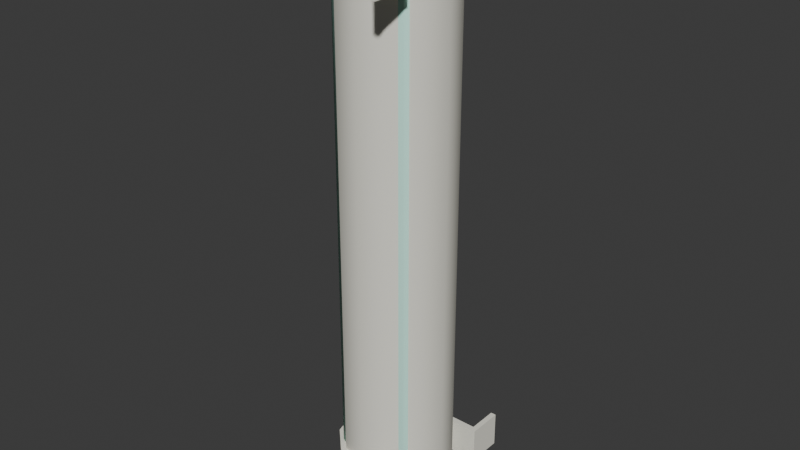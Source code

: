 # Source: Gutter_Pipe_64.blend  (saved by Blender 4.4.30; exported with 4.5.12 LTS)
import bpy
from mathutils import Matrix  # noqa: F401  (used for matrix-valued properties, if any)

bpy.ops.wm.read_factory_settings(use_empty=True)
scene = bpy.context.scene
scene.name = 'gutter_pipe_64.qc'

# ---- collections
col_gutter_pipe_64 = bpy.data.collections.new('gutter_pipe_64'); scene.collection.children.link(col_gutter_pipe_64)
col_gutter_pipe_64_physics = bpy.data.collections.new('gutter_pipe_64_physics'); scene.collection.children.link(col_gutter_pipe_64_physics)

# ---- materials (node trees are filled in below, after node groups)
mat_gutters001 = bpy.data.materials.new('gutters001')
mat_gutters001.diffuse_color = (0.855, 0.8395, 0.7431, 1.0)
mat_phy = bpy.data.materials.new('  phy')
mat_phy.diffuse_color = (0.5725, 0.9614, 0.8366, 1.0)

# ---- material node trees

# ---- world
world_world = bpy.data.worlds.new('World'); scene.world = world_world
world_world.use_nodes = True; world_world.node_tree.nodes.clear()
_N = world_world.node_tree.nodes; _L = world_world.node_tree.links
n0 = _N.new('ShaderNodeOutputWorld'); n0.name = 'World Output'; n0.location = (300, 300)
n1 = _N.new('ShaderNodeBackground'); n1.name = 'Background'; n1.location = (10, 300)
n1.inputs[0].default_value = (0.05088, 0.05088, 0.05088, 1.0)
_L.new(n1.outputs[0], n0.inputs[0])
n0.is_active_output = True
world_world.color = (0.05088, 0.05088, 0.05088)
world_world.sun_shadow_jitter_overblur = 0.0

# ---- meshes
me_gutter_pipe_64 = bpy.data.meshes.new('gutter_pipe_64')
me_gutter_pipe_64.from_pydata([(5.4, -6.6, -58.0), (5.4, -10.0, -62.0), (5.4, -10.0, -58.0), (5.4, -6.6, -62.0), (0.0, -6.6, -2.0), (5.4, -6.6, -6.0), (5.4, -6.6, -2.0), (0.0, -6.6, -6.0), (-3.3, -5.716, -6.0), (-3.3, -5.716, -2.0), (-5.716, -3.3, -6.0), (-5.716, -3.3, -2.0), (-6.6, -3e-06, -6.0), (-6.6, -3e-06, -2.0), (6.0, -6.0, -62.0), (6.0, -10.0, -58.0), (6.0, -10.0, -62.0), (6.0, -6.0, -58.0), (0.0, -6.0, -64.0), (3.0, -5.196, -64.0), (-3.0, -5.196, -64.0), (6.0, 3e-06, -64.0), (5.196, 3.0, -64.0), (5.196, -3.0, -64.0), (6.0, 10.0, -2.0), (5.4, 10.0, -6.0), (5.4, 10.0, -2.0), (6.0, 10.0, -6.0), (5.4, -10.0, -2.0), (6.0, -10.0, -6.0), (6.0, -10.0, -2.0), (5.4, -10.0, -6.0), (5.4, 6.6, -6.0), (5.4, 6.6, -2.0), (6.0, 6.0, -2.0), (6.0, 6.0, -6.0), (-5.716, 3.3, -6.0), (-5.716, 3.3, -2.0), (0.0, 6.0, -2.0), (0.0, 6.0, -6.0), (0.0, -6.0, -6.0), (6.0, -6.0, -2.0), (6.0, -6.0, -6.0), (0.0, -6.0, -2.0), (6.0, 10.0, -58.0), (5.4, 10.0, -62.0), (5.4, 10.0, -58.0), (6.0, 10.0, -62.0), (5.4, 6.6, -62.0), (5.4, 6.6, -58.0), (6.0, 6.0, -58.0), (6.0, 6.0, -62.0), (-6.6, 3e-06, -58.0), (-5.716, 3.3, -62.0), (-6.6, 3e-06, -62.0), (-5.716, 3.3, -58.0), (0.0, 6.0, -58.0), (0.0, 6.0, -62.0), (0.0, -6.0, -62.0), (0.0, -6.0, -58.0), (-5.196, -3.0, -64.0), (-6.0, 3e-06, -64.0), (-5.196, 3.0, -64.0), (-3.0, 5.196, -64.0), (0.0, 6.0, -64.0), (3.0, 5.196, -64.0), (0.0, -6.6, -58.0), (-3.3, -5.716, -58.0), (-3.0, -5.196, -58.0), (-5.716, -3.3, -58.0), (-5.196, -3.0, -58.0), (-6.0, 3e-06, -58.0), (-5.196, 3.0, -58.0), (-3.3, 5.716, -58.0), (-3.0, 5.196, -58.0), (0.0, 6.6, -58.0), (0.0, 6.6, -6.0), (0.0, 6.6, -2.0), (-3.3, 5.716, -2.0), (-3.3, 5.716, -6.0), (0.0, 6.6, -62.0), (-3.3, 5.716, -62.0), (-3.0, 5.196, -62.0), (-5.196, 3.0, -62.0), (-6.0, 3e-06, -62.0), (-5.716, -3.3, -62.0), (-5.196, -3.0, -62.0), (-3.3, -5.716, -62.0), (-3.0, -5.196, -62.0), (0.0, -6.6, -62.0), (-3.0, -5.196, -2.0), (-5.196, -3.0, -2.0), (-6.0, -3e-06, -2.0), (-5.196, 3.0, -2.0), (-3.0, 5.196, -2.0), (-3.0, -5.196, -6.0), (-5.196, -3.0, -6.0), (-6.0, -3e-06, -6.0), (-5.196, 3.0, -6.0), (-3.0, 5.196, -6.0), (3.0, -5.196, 0.0), (0.0, -6.0, 0.0), (-3.0, -5.196, 0.0), (5.196, 3.0, 0.0), (6.0, 0.0, 0.0), (5.196, -3.0, 0.0), (-5.196, -3.0, 0.0), (-6.0, 0.0, 0.0), (-5.196, 3.0, 0.0), (-3.0, 5.196, 0.0), (0.0, 6.0, 0.0), (3.0, 5.196, 0.0)], [], [(0, 1, 2), (0, 3, 1), (4, 5, 6), (4, 7, 5), (4, 8, 7), (4, 9, 8), (9, 10, 8), (9, 11, 10), (11, 12, 10), (11, 13, 12), (14, 15, 16), (14, 17, 15), (109, 110, 64, 63), (108, 109, 63, 62), (103, 104, 21, 22), (100, 101, 18, 19), (24, 25, 26), (24, 27, 25), (28, 29, 30), (28, 31, 29), (32, 26, 25), (32, 33, 26), (34, 27, 24), (34, 35, 27), (13, 36, 12), (13, 37, 36), (38, 35, 34), (38, 39, 35), (40, 41, 42), (40, 43, 41), (6, 31, 28), (6, 5, 31), (42, 30, 29), (42, 41, 30), (44, 45, 46), (44, 47, 45), (2, 16, 15), (2, 1, 16), (48, 46, 45), (48, 49, 46), (50, 47, 44), (50, 51, 47), (52, 53, 54), (52, 55, 53), (56, 51, 50), (56, 57, 51), (58, 17, 14), (58, 59, 17), (105, 100, 19, 23), (104, 105, 23, 21), (106, 107, 61, 60), (102, 106, 60, 20), (110, 111, 65, 64), (101, 102, 20, 18), (107, 108, 62, 61), (17, 2, 15), (17, 0, 2), (59, 0, 17), (59, 66, 0), (59, 67, 66), (59, 68, 67), (68, 69, 67), (68, 70, 69), (70, 52, 69), (70, 71, 52), (71, 55, 52), (71, 72, 55), (72, 73, 55), (72, 74, 73), (74, 75, 73), (74, 56, 75), (75, 56, 50), (75, 50, 49), (49, 50, 44), (49, 44, 46), (76, 33, 32), (76, 77, 33), (78, 77, 76), (78, 76, 79), (37, 78, 79), (37, 79, 36), (51, 45, 47), (51, 48, 45), (57, 48, 51), (57, 80, 48), (57, 81, 80), (57, 82, 81), (82, 53, 81), (82, 83, 53), (83, 54, 53), (83, 84, 54), (84, 85, 54), (84, 86, 85), (87, 85, 86), (87, 86, 88), (89, 87, 88), (89, 88, 58), (89, 58, 14), (89, 14, 3), (3, 14, 16), (3, 16, 1), (41, 28, 30), (41, 6, 28), (43, 6, 41), (43, 4, 6), (43, 9, 4), (43, 90, 9), (90, 11, 9), (90, 91, 11), (91, 13, 11), (91, 92, 13), (92, 37, 13), (92, 93, 37), (93, 78, 37), (93, 94, 78), (94, 77, 78), (94, 38, 77), (77, 38, 34), (77, 34, 33), (33, 34, 24), (33, 24, 26), (5, 29, 31), (5, 42, 29), (7, 42, 5), (7, 40, 42), (7, 95, 40), (7, 8, 95), (8, 96, 95), (8, 10, 96), (97, 96, 10), (97, 10, 12), (98, 97, 12), (98, 12, 36), (99, 98, 36), (99, 36, 79), (39, 99, 79), (39, 79, 76), (39, 76, 32), (39, 32, 35), (35, 32, 25), (35, 25, 27), (66, 3, 0), (66, 89, 3), (66, 87, 89), (66, 67, 87), (67, 85, 87), (67, 69, 85), (69, 54, 85), (69, 52, 54), (80, 49, 48), (80, 75, 49), (73, 75, 80), (73, 80, 81), (55, 73, 81), (55, 81, 53), (111, 103, 22, 65)])
me_gutter_pipe_64.polygons.foreach_set('use_smooth', [True] * 156)
_k = set([(0, 2), (0, 3), (0, 66), (1, 2), (1, 3), (1, 16), (2, 15), (3, 89), (4, 6), (4, 9), (5, 6), (5, 7), (5, 31), (6, 28), (7, 8), (7, 40), (8, 10), (9, 11), (10, 12), (11, 13), (12, 36), (13, 37), (14, 16), (14, 17), (14, 58), (15, 16), (15, 17), (17, 59), (24, 26), (24, 27), (24, 34), (25, 26), (25, 27), (25, 32), (26, 33), (27, 35), (28, 30), (28, 31), (29, 30), (29, 31), (29, 42), (30, 41), (32, 33), (32, 76), (33, 77), (34, 35), (34, 38), (35, 39), (36, 79), (37, 78), (38, 77), (40, 42), (41, 42), (41, 43), (44, 46), (44, 47), (44, 50), (45, 46), (45, 47), (45, 48), (46, 49), (47, 51), (48, 49), (48, 80), (49, 75), (50, 51), (50, 56), (51, 57), (52, 55), (52, 69), (53, 54), (53, 81), (54, 85), (55, 73), (56, 75), (58, 89), (66, 67), (67, 69), (73, 75), (76, 79), (77, 78), (80, 81), (85, 87), (87, 89)])
me_gutter_pipe_64.attributes.new('sharp_edge', 'BOOLEAN', 'EDGE').data.foreach_set('value', [ (min(e.vertices), max(e.vertices)) in _k for e in me_gutter_pipe_64.edges])
_uv = me_gutter_pipe_64.uv_layers.new(name='Float2')
_uv.uv.foreach_set('vector', [0.7422, 0.8797, 0.7565, 0.888, 0.7422, 0.888, 0.7422, 0.8797, 0.7565, 0.8797, 0.7565, 0.888, 0.7656, 0.8655, 0.78, 0.8797, 0.7656, 0.8797, 0.7656, 0.8655, 0.78, 0.8655, 0.78, 0.8797, 0.7656, 0.8655, 0.78, 0.8546, 0.78, 0.8655, 0.7656, 0.8655, 0.7656, 0.8546, 0.78, 0.8546, 0.7656, 0.8546, 0.78, 0.8424, 0.78, 0.8546, 0.7656, 0.8546, 0.7656, 0.8424, 0.78, 0.8424, 0.7656, 0.8424, 0.78, 0.832, 0.78, 0.8424, 0.7656, 0.8424, 0.7656, 0.832, 0.78, 0.832, 0.3945, 0.9531, 0.4089, 0.9636, 0.3945, 0.9636, 0.3945, 0.9531, 0.4089, 0.9531, 0.4089, 0.9636, 0.4005, 0.2337, 0.3897, 0.2337, 0.3897, 0.003906, 0.4005, 0.003906, 0.4084, 0.2337, 0.4005, 0.2337, 0.4005, 0.003906, 0.4084, 0.003906, 0.2365, 0.2337, 0.2257, 0.2337, 0.2257, 0.003906, 0.2365, 0.003906, 0.09766, 0.2337, 0.1084, 0.2337, 0.1084, 0.4634, 0.09766, 0.4634, 0.7092, 0.9375, 0.707, 0.9519, 0.707, 0.9375, 0.7092, 0.9375, 0.7092, 0.9519, 0.707, 0.9519, 0.7656, 0.888, 0.78, 0.8896, 0.7656, 0.8896, 0.7656, 0.888, 0.78, 0.888, 0.78, 0.8896, 0.6317, 0.9418, 0.6172, 0.9499, 0.6245, 0.9375, 0.6317, 0.9418, 0.6245, 0.9542, 0.6172, 0.9499, 0.7891, 0.9375, 0.8034, 0.9519, 0.7891, 0.9519, 0.7891, 0.9375, 0.8034, 0.9375, 0.8034, 0.9519, 0.7545, 0.9519, 0.7422, 0.9375, 0.7545, 0.9375, 0.7545, 0.9519, 0.7422, 0.9519, 0.7422, 0.9375, 0.488, 0.9534, 0.4648, 0.946, 0.4764, 0.9375, 0.488, 0.9534, 0.4764, 0.9619, 0.4648, 0.946, 0.3711, 0.9375, 0.3855, 0.9531, 0.3711, 0.9531, 0.3711, 0.9375, 0.3855, 0.9375, 0.3855, 0.9531, 0.7656, 0.8797, 0.78, 0.888, 0.7656, 0.888, 0.7656, 0.8797, 0.78, 0.8797, 0.78, 0.888, 0.3711, 0.9531, 0.3855, 0.9636, 0.3711, 0.9636, 0.3711, 0.9531, 0.3855, 0.9531, 0.3855, 0.9636, 0.6854, 0.9375, 0.6834, 0.9519, 0.6834, 0.9375, 0.6854, 0.9375, 0.6854, 0.9519, 0.6834, 0.9519, 0.7422, 0.888, 0.7565, 0.8896, 0.7422, 0.8896, 0.7422, 0.888, 0.7565, 0.888, 0.7565, 0.8896, 0.6758, 0.9519, 0.6834, 0.9375, 0.6834, 0.9519, 0.6758, 0.9519, 0.6758, 0.9375, 0.6834, 0.9375, 0.6073, 0.9442, 0.5898, 0.9489, 0.5986, 0.9375, 0.6073, 0.9442, 0.5986, 0.9556, 0.5898, 0.9489, 0.6646, 0.9519, 0.6523, 0.9375, 0.6646, 0.9375, 0.6646, 0.9519, 0.6523, 0.9519, 0.6523, 0.9375, 0.4568, 0.9534, 0.4336, 0.946, 0.4452, 0.9375, 0.4568, 0.9534, 0.4452, 0.9619, 0.4336, 0.946, 0.3945, 0.9375, 0.4089, 0.9531, 0.3945, 0.9531, 0.3945, 0.9375, 0.4089, 0.9375, 0.4089, 0.9531, 0.2149, 0.2337, 0.207, 0.2337, 0.207, 0.003906, 0.2149, 0.003906, 0.2257, 0.2337, 0.2149, 0.2337, 0.2149, 0.003906, 0.2257, 0.003906, 0.1759, 0.2337, 0.1866, 0.2337, 0.1866, 0.4634, 0.1759, 0.4634, 0.168, 0.2337, 0.1759, 0.2337, 0.1759, 0.4634, 0.168, 0.4634, 0.3897, 0.2337, 0.379, 0.2337, 0.379, 0.003906, 0.3897, 0.003906, 0.1084, 0.2337, 0.1192, 0.2337, 0.1192, 0.4634, 0.1084, 0.4634, 0.1866, 0.2337, 0.1974, 0.2337, 0.1974, 0.4634, 0.1866, 0.4634, 0.7053, 0.8449, 0.697, 0.833, 0.699, 0.832, 0.7053, 0.8449, 0.695, 0.8412, 0.697, 0.833, 0.6868, 0.8556, 0.695, 0.8412, 0.7053, 0.8449, 0.6868, 0.8556, 0.6851, 0.8525, 0.695, 0.8412, 0.6868, 0.8556, 0.6758, 0.8606, 0.6851, 0.8525, 0.6868, 0.8556, 0.6776, 0.8618, 0.6758, 0.8606, 0.6776, 0.8618, 0.6719, 0.8722, 0.6758, 0.8606, 0.6776, 0.8618, 0.674, 0.8723, 0.6719, 0.8722, 0.674, 0.8723, 0.6743, 0.8842, 0.6719, 0.8722, 0.674, 0.8723, 0.6762, 0.8833, 0.6743, 0.8842, 0.6762, 0.8833, 0.6823, 0.8934, 0.6743, 0.8842, 0.6762, 0.8833, 0.6835, 0.8917, 0.6823, 0.8934, 0.6835, 0.8917, 0.694, 0.8974, 0.6823, 0.8934, 0.6835, 0.8917, 0.6941, 0.8952, 0.694, 0.8974, 0.6941, 0.8952, 0.706, 0.895, 0.694, 0.8974, 0.6941, 0.8952, 0.7046, 0.8917, 0.706, 0.895, 0.706, 0.895, 0.7046, 0.8917, 0.7244, 0.8836, 0.706, 0.895, 0.7244, 0.8836, 0.7211, 0.894, 0.7211, 0.894, 0.7244, 0.8836, 0.7307, 0.8964, 0.7211, 0.894, 0.7307, 0.8964, 0.7288, 0.8974, 0.1289, 0.958, 0.1433, 0.972, 0.1289, 0.972, 0.1289, 0.958, 0.1433, 0.958, 0.1433, 0.972, 0.1433, 0.9462, 0.1433, 0.958, 0.1289, 0.958, 0.1433, 0.9462, 0.1289, 0.958, 0.1289, 0.9462, 0.1433, 0.9375, 0.1433, 0.9462, 0.1289, 0.9462, 0.1433, 0.9375, 0.1289, 0.9462, 0.1289, 0.9375, 0.5846, 0.8489, 0.5904, 0.8355, 0.5922, 0.8367, 0.5846, 0.8489, 0.5824, 0.8382, 0.5904, 0.8355, 0.5657, 0.8388, 0.5824, 0.8382, 0.5846, 0.8489, 0.5657, 0.8388, 0.5675, 0.8356, 0.5824, 0.8382, 0.5657, 0.8388, 0.5558, 0.832, 0.5675, 0.8356, 0.5657, 0.8388, 0.5557, 0.8342, 0.5558, 0.832, 0.5557, 0.8342, 0.5438, 0.8348, 0.5558, 0.832, 0.5557, 0.8342, 0.5448, 0.8367, 0.5438, 0.8348, 0.5448, 0.8367, 0.5348, 0.8431, 0.5438, 0.8348, 0.5448, 0.8367, 0.5367, 0.8443, 0.5348, 0.8431, 0.5367, 0.8443, 0.5312, 0.8549, 0.5348, 0.8431, 0.5367, 0.8443, 0.5334, 0.855, 0.5312, 0.8549, 0.534, 0.8668, 0.5312, 0.8549, 0.5334, 0.855, 0.534, 0.8668, 0.5334, 0.855, 0.5359, 0.8658, 0.5424, 0.8758, 0.534, 0.8668, 0.5359, 0.8658, 0.5424, 0.8758, 0.5359, 0.8658, 0.5444, 0.8729, 0.5424, 0.8758, 0.5444, 0.8729, 0.5618, 0.8854, 0.5424, 0.8758, 0.5618, 0.8854, 0.5512, 0.8881, 0.5512, 0.8881, 0.5618, 0.8854, 0.5542, 0.8976, 0.5512, 0.8881, 0.5542, 0.8976, 0.5523, 0.8964, 0.635, 0.8449, 0.6267, 0.833, 0.6287, 0.832, 0.635, 0.8449, 0.6247, 0.8412, 0.6267, 0.833, 0.6165, 0.8556, 0.6247, 0.8412, 0.635, 0.8449, 0.6165, 0.8556, 0.6147, 0.8525, 0.6247, 0.8412, 0.6165, 0.8556, 0.6055, 0.8606, 0.6147, 0.8525, 0.6165, 0.8556, 0.6073, 0.8618, 0.6055, 0.8606, 0.6073, 0.8618, 0.6016, 0.8722, 0.6055, 0.8606, 0.6073, 0.8618, 0.6037, 0.8723, 0.6016, 0.8722, 0.6037, 0.8723, 0.6039, 0.8842, 0.6016, 0.8722, 0.6037, 0.8723, 0.6059, 0.8833, 0.6039, 0.8842, 0.6059, 0.8833, 0.612, 0.8934, 0.6039, 0.8842, 0.6059, 0.8833, 0.6132, 0.8917, 0.612, 0.8934, 0.6132, 0.8917, 0.6236, 0.8974, 0.612, 0.8934, 0.6132, 0.8917, 0.6238, 0.8952, 0.6236, 0.8974, 0.6238, 0.8952, 0.6357, 0.895, 0.6236, 0.8974, 0.6238, 0.8952, 0.6342, 0.8917, 0.6357, 0.895, 0.6357, 0.895, 0.6342, 0.8917, 0.654, 0.8836, 0.6357, 0.895, 0.654, 0.8836, 0.6507, 0.894, 0.6507, 0.894, 0.654, 0.8836, 0.6604, 0.8964, 0.6507, 0.894, 0.6604, 0.8964, 0.6585, 0.8974, 0.4809, 0.8881, 0.4838, 0.8976, 0.482, 0.8964, 0.4809, 0.8881, 0.4915, 0.8854, 0.4838, 0.8976, 0.4721, 0.8758, 0.4915, 0.8854, 0.4809, 0.8881, 0.4721, 0.8758, 0.4741, 0.8729, 0.4915, 0.8854, 0.4721, 0.8758, 0.4656, 0.8658, 0.4741, 0.8729, 0.4721, 0.8758, 0.4637, 0.8668, 0.4656, 0.8658, 0.4637, 0.8668, 0.4631, 0.855, 0.4656, 0.8658, 0.4637, 0.8668, 0.4609, 0.8549, 0.4631, 0.855, 0.4664, 0.8443, 0.4631, 0.855, 0.4609, 0.8549, 0.4664, 0.8443, 0.4609, 0.8549, 0.4645, 0.8431, 0.4745, 0.8367, 0.4664, 0.8443, 0.4645, 0.8431, 0.4745, 0.8367, 0.4645, 0.8431, 0.4735, 0.8348, 0.4854, 0.8342, 0.4745, 0.8367, 0.4735, 0.8348, 0.4854, 0.8342, 0.4735, 0.8348, 0.4854, 0.832, 0.4954, 0.8388, 0.4854, 0.8342, 0.4854, 0.832, 0.4954, 0.8388, 0.4854, 0.832, 0.4972, 0.8356, 0.4954, 0.8388, 0.4972, 0.8356, 0.5121, 0.8382, 0.4954, 0.8388, 0.5121, 0.8382, 0.5143, 0.8489, 0.5143, 0.8489, 0.5121, 0.8382, 0.5201, 0.8355, 0.5143, 0.8489, 0.5201, 0.8355, 0.5219, 0.8367, 0.7422, 0.8655, 0.7565, 0.8797, 0.7422, 0.8797, 0.7422, 0.8655, 0.7565, 0.8655, 0.7565, 0.8797, 0.7422, 0.8655, 0.7565, 0.8546, 0.7565, 0.8655, 0.7422, 0.8655, 0.7422, 0.8546, 0.7565, 0.8546, 0.7422, 0.8546, 0.7565, 0.8424, 0.7565, 0.8546, 0.7422, 0.8546, 0.7422, 0.8424, 0.7565, 0.8424, 0.7422, 0.8424, 0.7565, 0.832, 0.7565, 0.8424, 0.7422, 0.8424, 0.7422, 0.832, 0.7565, 0.832, 0.1523, 0.958, 0.1667, 0.972, 0.1523, 0.972, 0.1523, 0.958, 0.1667, 0.958, 0.1667, 0.972, 0.1667, 0.9462, 0.1667, 0.958, 0.1523, 0.958, 0.1667, 0.9462, 0.1523, 0.958, 0.1523, 0.9462, 0.1667, 0.9375, 0.1667, 0.9462, 0.1523, 0.9462, 0.1667, 0.9375, 0.1523, 0.9462, 0.1523, 0.9375, 0.379, 0.2337, 0.3711, 0.2337, 0.3711, 0.003906, 0.379, 0.003906])
me_gutter_pipe_64.materials.append(mat_gutters001)
me_gutter_pipe_64.update()
me_gutter_pipe_64.normals_split_custom_set([tuple(v) for v in zip(*[iter([-1.0, 0.0, 0.0, -1.0, 0.0, 0.0, -1.0, 0.0, 0.0, -1.0, 0.0, 0.0, -1.0, 0.0, 0.0, -1.0, 0.0, 0.0, -0.1305, -0.9914, -1.99e-07, 0.0, -1.0, -2.098e-07, 0.0, -1.0, -3.532e-07, -0.1305, -0.9914, -1.99e-07, -0.1305, -0.9914, -2.816e-07, 0.0, -1.0, -2.098e-07, -0.1305, -0.9914, -1.99e-07, -0.5, -0.866, -3.034e-07, -0.1305, -0.9914, -2.816e-07, -0.1305, -0.9914, -1.99e-07, -0.5, -0.866, -6.503e-08, -0.5, -0.866, -3.034e-07, -0.5, -0.866, -6.503e-08, -0.866, -0.5, -7.947e-08, -0.5, -0.866, -3.034e-07, -0.5, -0.866, -6.503e-08, -0.866, -0.5, 0.0, -0.866, -0.5, -7.947e-08, -0.866, -0.5, 0.0, -1.0, -6.511e-06, 0.0, -0.866, -0.5, -7.947e-08, -0.866, -0.5, 0.0, -1.0, 6.472e-06, 0.0, -1.0, -6.511e-06, 0.0, 1.0, 0.0, 0.0, 1.0, 0.0, 0.0, 1.0, 0.0, 0.0, 1.0, 0.0, 0.0, 1.0, 0.0, 0.0, 1.0, 0.0, 0.0, -0.5, 0.866, 3.974e-08, 0.0, 1.0, 3.974e-08, 0.0, 1.0, 3.974e-08, -0.5, 0.866, 3.974e-08, -0.866, 0.5, 2.639e-08, -0.5, 0.866, 3.974e-08, -0.5, 0.866, 3.974e-08, -0.866, 0.5, 2.639e-08, 0.866, 0.5, 2.639e-08, 1.0, -1.964e-08, -1.171e-15, 1.0, 1.964e-08, 1.171e-15, 0.866, 0.5, 2.639e-08, 0.5, -0.866, -3.477e-08, 0.0, -1.0, -3.974e-08, 0.0, -1.0, -3.974e-08, 0.5, -0.866, -3.477e-08, 0.0, 1.0, 0.0, 0.0, 1.0, 0.0, 0.0, 1.0, 0.0, 0.0, 1.0, 0.0, 0.0, 1.0, 0.0, 0.0, 1.0, 0.0, 0.0, -1.0, 0.0, 0.0, -1.0, 0.0, 0.0, -1.0, 0.0, 0.0, -1.0, 0.0, 0.0, -1.0, 0.0, 0.0, -1.0, 0.0, -1.0, 0.0, 0.0, -1.0, 0.0, 0.0, -1.0, 0.0, 0.0, -1.0, 0.0, 0.0, -1.0, 0.0, 0.0, -1.0, 0.0, 0.0, 1.0, 0.0, 0.0, 1.0, 0.0, 0.0, 1.0, 0.0, 0.0, 1.0, 0.0, 0.0, 1.0, 0.0, 0.0, 1.0, 0.0, 0.0, -1.0, 6.472e-06, 0.0, -0.866, 0.5, 0.0, -1.0, -6.511e-06, 0.0, -1.0, 6.472e-06, 0.0, -0.866, 0.5, 0.0, -0.866, 0.5, 0.0, 1.589e-07, -1.0, -3.179e-07, 1.589e-07, -1.0, -3.179e-07, 1.589e-07, -1.0, -3.179e-07, 1.589e-07, -1.0, -3.179e-07, 1.589e-07, -1.0, -3.179e-07, 1.589e-07, -1.0, -3.179e-07, -1.589e-07, 1.0, 3.179e-07, -1.589e-07, 1.0, 3.179e-07, -1.589e-07, 1.0, 3.179e-07, -1.589e-07, 1.0, 3.179e-07, -1.589e-07, 1.0, 3.179e-07, -1.589e-07, 1.0, 3.179e-07, -1.0, 0.0, 0.0, -1.0, 0.0, 0.0, -1.0, 0.0, 0.0, -1.0, 0.0, 0.0, -1.0, 0.0, 0.0, -1.0, 0.0, 0.0, 1.0, 0.0, 0.0, 1.0, 0.0, 0.0, 1.0, 0.0, 0.0, 1.0, 0.0, 0.0, 1.0, 0.0, 0.0, 1.0, 0.0, 0.0, 0.0, 1.0, 0.0, 0.0, 1.0, 0.0, 0.0, 1.0, 0.0, 0.0, 1.0, 0.0, 0.0, 1.0, 0.0, 0.0, 1.0, 0.0, 0.0, -1.0, 0.0, 0.0, -1.0, 0.0, 0.0, -1.0, 0.0, 0.0, -1.0, 0.0, 0.0, -1.0, 0.0, 0.0, -1.0, 0.0, -1.0, 0.0, 0.0, -1.0, 0.0, 0.0, -1.0, 0.0, 0.0, -1.0, 0.0, 0.0, -1.0, 0.0, 0.0, -1.0, 0.0, 0.0, 1.0, 0.0, 0.0, 1.0, 0.0, 0.0, 1.0, 0.0, 0.0, 1.0, 0.0, 0.0, 1.0, 0.0, 0.0, 1.0, 0.0, 0.0, -1.0, 6.619e-06, 0.0, -0.866, 0.5, 0.0, -1.0, -6.374e-06, 0.0, -1.0, 6.619e-06, 0.0, -0.866, 0.5, 7.947e-08, -0.866, 0.5, 0.0, 0.0, -1.0, -1.19e-07, 0.0, -1.0, -1.989e-07, 0.0, -1.0, -3.179e-07, 0.0, -1.0, -1.19e-07, 0.0, -1.0, 0.0, 0.0, -1.0, -1.989e-07, 0.0, 1.0, 1.989e-07, 0.0, 1.0, 1.19e-07, 0.0, 1.0, 0.0, 0.0, 1.0, 1.989e-07, 0.0, 1.0, 3.179e-07, 0.0, 1.0, 1.19e-07, 0.866, -0.5, -2.142e-08, 0.5, -0.866, -3.477e-08, 0.5, -0.866, -3.477e-08, 0.866, -0.5, -2.142e-08, 1.0, -1.964e-08, -1.171e-15, 0.866, -0.5, -2.142e-08, 0.866, -0.5, -2.142e-08, 1.0, 1.964e-08, 1.171e-15, -0.866, -0.5, -2.142e-08, -1.0, -1.964e-08, -1.171e-15, -1.0, 1.964e-08, 1.171e-15, -0.866, -0.5, -2.142e-08, -0.5, -0.866, -3.477e-08, -0.866, -0.5, -2.142e-08, -0.866, -0.5, -2.142e-08, -0.5, -0.866, -3.477e-08, 0.0, 1.0, 3.974e-08, 0.5, 0.866, 3.974e-08, 0.5, 0.866, 3.974e-08, 0.0, 1.0, 3.974e-08, 0.0, -1.0, -3.974e-08, -0.5, -0.866, -3.477e-08, -0.5, -0.866, -3.477e-08, 0.0, -1.0, -3.974e-08, -1.0, -1.964e-08, -1.171e-15, -0.866, 0.5, 2.639e-08, -0.866, 0.5, 2.639e-08, -1.0, 1.964e-08, 1.171e-15, 0.0, 0.0, 1.0, 0.0, 0.0, 1.0, 0.0, 0.0, 1.0, 0.0, 0.0, 1.0, 0.0, 0.0, 1.0, 0.0, 0.0, 1.0, 0.0, 0.0, 1.0, 0.0, 0.0, 1.0, 0.0, 0.0, 1.0, 0.0, 0.0, 1.0, 0.0, 0.0, 1.0, 0.0, 0.0, 1.0, 0.0, 0.0, 1.0, 0.0, 0.0, 1.0, 0.0, 0.0, 1.0, 0.0, 0.0, 1.0, -1.017e-07, 0.0, 1.0, 0.0, 0.0, 1.0, -1.017e-07, 0.0, 1.0, -9.173e-07, 0.0, 1.0, 0.0, 0.0, 1.0, -1.017e-07, 0.0, 1.0, -1.06e-06, 0.0, 1.0, -9.173e-07, 0.0, 1.0, -1.06e-06, 0.0, 1.0, 0.0, 0.0, 1.0, -9.173e-07, 0.0, 1.0, -1.06e-06, 0.0, 1.0, 2.034e-07, 0.0, 1.0, 0.0, 0.0, 1.0, 2.034e-07, 0.0, 1.0, 1.835e-06, 0.0, 1.0, 0.0, 0.0, 1.0, 2.034e-07, 0.0, 1.0, 2.323e-06, 0.0, 1.0, 1.835e-06, 0.0, 1.0, 2.323e-06, 0.0, 1.0, 1.835e-06, 0.0, 1.0, 1.835e-06, 0.0, 1.0, 2.323e-06, 0.0, 1.0, 2.119e-06, 0.0, 1.0, 1.835e-06, 0.0, 1.0, 2.119e-06, 0.0, 1.0, 0.0, 0.0, 1.0, 1.835e-06, 0.0, 1.0, 2.119e-06, 0.0, 1.0, 0.0, 0.0, 1.0, 0.0, 0.0, 1.0, 0.0, 0.0, 1.0, 0.0, 0.0, 1.0, 0.0, 0.0, 1.0, 0.0, 0.0, 1.0, 0.0, 0.0, 1.0, 0.0, 0.0, 1.0, 0.0, 0.0, 1.0, 0.0, 0.0, 1.0, 0.0, 0.0, 1.0, 0.0, 0.0, 1.0, 0.0, 0.0, 1.0, 0.0, 0.0, 1.0, -0.1305, 0.9914, 1.692e-07, 0.0, 1.0, 1.434e-07, 0.0, 1.0, 0.0, -0.1305, 0.9914, 1.692e-07, -0.1305, 0.9914, 3.189e-07, 0.0, 1.0, 1.434e-07, -0.5, 0.866, 7.947e-08, -0.1305, 0.9914, 3.189e-07, -0.1305, 0.9914, 1.692e-07, -0.5, 0.866, 7.947e-08, -0.1305, 0.9914, 1.692e-07, -0.5, 0.866, 0.0, -0.866, 0.5, 0.0, -0.5, 0.866, 7.947e-08, -0.5, 0.866, 0.0, -0.866, 0.5, 0.0, -0.5, 0.866, 0.0, -0.866, 0.5, 0.0, 0.0, 0.0, -1.0, 0.0, 0.0, -1.0, 0.0, 0.0, -1.0, 0.0, 0.0, -1.0, 0.0, 0.0, -1.0, 0.0, 0.0, -1.0, 2.19e-07, 0.0, -1.0, 0.0, 0.0, -1.0, 0.0, 0.0, -1.0, 2.19e-07, 0.0, -1.0, 0.0, 0.0, -1.0, 0.0, 0.0, -1.0, 2.19e-07, 0.0, -1.0, 1.835e-06, 0.0, -1.0, 0.0, 0.0, -1.0, 2.19e-07, 0.0, -1.0, 2.018e-06, 0.0, -1.0, 1.835e-06, 0.0, -1.0, 2.018e-06, 0.0, -1.0, -9.173e-07, 0.0, -1.0, 1.835e-06, 0.0, -1.0, 2.018e-06, 0.0, -1.0, -1.06e-06, 0.0, -1.0, -9.173e-07, 0.0, -1.0, -1.06e-06, 0.0, -1.0, 0.0, 0.0, -1.0, -9.173e-07, 0.0, -1.0, -1.06e-06, 0.0, -1.0, -3.05e-07, 0.0, -1.0, 0.0, 0.0, -1.0, -3.05e-07, 0.0, -1.0, -7.568e-06, 0.0, -1.0, 0.0, 0.0, -1.0, -3.05e-07, 0.0, -1.0, -7.533e-06, 0.0, -1.0, -7.568e-06, 0.0, -1.0, -6.47e-07, 0.0, -1.0, -7.568e-06, 0.0, -1.0, -7.533e-06, 0.0, -1.0, -6.47e-07, 0.0, -1.0, -7.533e-06, 0.0, -1.0, 2.034e-07, 0.0, -1.0, 3.669e-06, 0.0, -1.0, -6.47e-07, 0.0, -1.0, 2.034e-07, 0.0, -1.0, 3.669e-06, 0.0, -1.0, 2.034e-07, 0.0, -1.0, 4.239e-06, 0.0, -1.0, 0.0, 0.0, -1.0, 0.0, 0.0, -1.0, 0.0, 0.0, -1.0, 0.0, 0.0, -1.0, 0.0, 0.0, -1.0, 0.0, 0.0, -1.0, 0.0, 0.0, -1.0, 0.0, 0.0, -1.0, 0.0, 0.0, -1.0, 0.0, 0.0, -1.0, 0.0, 0.0, -1.0, 0.0, 0.0, -1.0, 0.0, 0.0, 1.0, 0.0, 0.0, 1.0, 0.0, 0.0, 1.0, 0.0, 0.0, 1.0, 0.0, 0.0, 1.0, 0.0, 0.0, 1.0, 0.0, 0.0, 1.0, 0.0, 0.0, 1.0, 0.0, 0.0, 1.0, 0.0, 0.0, 1.0, 0.0, 0.0, 1.0, 0.0, 0.0, 1.0, 0.0, 0.0, 1.0, 0.0, 0.0, 1.0, 0.0, 0.0, 1.0, 0.0, 0.0, 1.0, 0.0, 0.0, 1.0, 0.0, 0.0, 1.0, 0.0, 0.0, 1.0, 0.0, 0.0, 1.0, 0.0, 0.0, 1.0, 0.0, 0.0, 1.0, 0.0, 0.0, 1.0, 0.0, 0.0, 1.0, 0.0, 0.0, 1.0, 0.0, 0.0, 1.0, 0.0, 0.0, 1.0, 0.0, 0.0, 1.0, 0.0, 0.0, 1.0, 0.0, 0.0, 1.0, 0.0, 0.0, 1.0, 0.0, 0.0, 1.0, 0.0, 0.0, 1.0, 0.0, 0.0, 1.0, 0.0, 0.0, 1.0, 0.0, 0.0, 1.0, 0.0, 0.0, 1.0, 0.0, 0.0, 1.0, 0.0, 0.0, 1.0, 0.0, 0.0, 1.0, 0.0, 0.0, 1.0, 0.0, 0.0, 1.0, 0.0, 0.0, 1.0, 0.0, 0.0, 1.0, 0.0, 0.0, 1.0, 0.0, 0.0, 1.0, 0.0, 0.0, 1.0, 0.0, 0.0, 1.0, 0.0, 0.0, 1.0, 0.0, 0.0, 1.0, 0.0, 0.0, 1.0, 0.0, 0.0, 1.0, 0.0, 0.0, 1.0, 0.0, 0.0, 1.0, 0.0, 0.0, 1.0, 0.0, 0.0, 1.0, 0.0, 0.0, 1.0, 0.0, 0.0, 1.0, 0.0, 0.0, 1.0, 0.0, 0.0, 1.0, 0.0, 0.0, -1.0, 0.0, 0.0, -1.0, 0.0, 0.0, -1.0, 0.0, 0.0, -1.0, 0.0, 0.0, -1.0, 0.0, 0.0, -1.0, 0.0, 0.0, -1.0, 0.0, 0.0, -1.0, 0.0, 0.0, -1.0, 0.0, 0.0, -1.0, 0.0, 0.0, -1.0, 0.0, 0.0, -1.0, 0.0, 0.0, -1.0, -5.298e-07, 0.0, -1.0, 0.0, 0.0, -1.0, 0.0, 0.0, -1.0, -4.263e-07, 0.0, -1.0, -5.298e-07, 0.0, -1.0, -4.263e-07, 0.0, -1.0, -9.804e-08, 0.0, -1.0, -5.298e-07, 0.0, -1.0, -4.263e-07, 0.0, -1.0, 1.152e-08, 0.0, -1.0, -9.804e-08, 0.0, -1.0, -2.542e-08, 0.0, -1.0, -9.804e-08, 0.0, -1.0, 1.152e-08, 0.0, -1.0, -2.542e-08, 0.0, -1.0, 1.152e-08, 0.0, -1.0, 0.0, 0.0, -1.0, 0.0, 0.0, -1.0, -2.542e-08, 0.0, -1.0, 0.0, 0.0, -1.0, 0.0, 0.0, -1.0, 0.0, 0.0, -1.0, 0.0, 0.0, -1.0, 0.0, 0.0, -1.0, 0.0, 0.0, -1.0, 0.0, 0.0, -1.0, 0.0, 0.0, -1.0, 0.0, 0.0, -1.0, 0.0, 0.0, -1.0, 0.0, 0.0, -1.0, 0.0, 0.0, -1.0, 0.0, 0.0, -1.0, 0.0, 0.0, -1.0, 0.0, 0.0, -1.0, 0.0, 0.0, -1.0, 0.0, 0.0, -1.0, 0.0, 0.0, -1.0, 0.0, 0.0, -1.0, 0.0, 0.0, -1.0, 0.0, 0.0, -1.0, 0.0, 0.0, -1.0, 0.0, 0.0, -1.0, 0.0, 0.0, -1.0, 0.0, 0.0, -1.0, 0.0, 0.0, -1.0, 0.0, 0.0, -1.0, 0.0, 0.0, -1.0, -0.1305, -0.9914, -1.357e-07, 0.0, -1.0, -2.098e-07, 0.0, -1.0, -3.532e-07, -0.1305, -0.9914, -1.357e-07, -0.1305, -0.9914, -1.408e-07, 0.0, -1.0, -2.098e-07, -0.1305, -0.9914, -1.357e-07, -0.5, -0.866, -7.947e-08, -0.1305, -0.9914, -1.408e-07, -0.1305, -0.9914, -1.357e-07, -0.5, -0.866, 0.0, -0.5, -0.866, -7.947e-08, -0.5, -0.866, 0.0, -0.866, -0.5, 0.0, -0.5, -0.866, -7.947e-08, -0.5, -0.866, 0.0, -0.866, -0.5, 0.0, -0.866, -0.5, 0.0, -0.866, -0.5, 0.0, -1.0, -6.374e-06, 0.0, -0.866, -0.5, 0.0, -0.866, -0.5, 0.0, -1.0, 6.619e-06, 0.0, -1.0, -6.374e-06, 0.0, -0.1305, 0.9914, 2.325e-07, 0.0, 1.0, 1.434e-07, 0.0, 1.0, 0.0, -0.1305, 0.9914, 2.325e-07, -0.1305, 0.9914, 4.597e-07, 0.0, 1.0, 1.434e-07, -0.5, 0.866, 3.034e-07, -0.1305, 0.9914, 4.597e-07, -0.1305, 0.9914, 2.325e-07, -0.5, 0.866, 3.034e-07, -0.1305, 0.9914, 2.325e-07, -0.5, 0.866, 6.503e-08, -0.866, 0.5, 7.947e-08, -0.5, 0.866, 3.034e-07, -0.5, 0.866, 6.503e-08, -0.866, 0.5, 7.947e-08, -0.5, 0.866, 6.503e-08, -0.866, 0.5, 0.0, 0.5, 0.866, 3.974e-08, 0.866, 0.5, 2.639e-08, 0.866, 0.5, 2.639e-08, 0.5, 0.866, 3.974e-08])] * 3)])
me_gutter_pipe_64_physics = bpy.data.meshes.new('gutter_pipe_64_physics')
me_gutter_pipe_64_physics.from_pydata([(4.243, -4.243, 0.0), (4.243, -4.243, -64.0), (6.0, -2e-06, 0.0), (6.0, 3e-06, -64.0), (4.243, 4.243, 0.0), (4.243, 4.243, -64.0), (0.0, 6.0, 0.0), (-4.243, 4.243, 0.0), (-4.243, -4.243, 0.0), (-6.0, -3e-06, 0.0), (0.0, -6.0, 0.0), (0.0, 6.0, -64.0), (0.0, -6.0, -64.0), (-4.243, -4.243, -64.0), (-6.0, 2e-06, -64.0), (-4.243, 4.243, -64.0)], [], [(0, 1, 2), (1, 3, 2), (3, 4, 2), (3, 5, 4), (6, 7, 4), (7, 2, 4), (7, 0, 2), (7, 8, 0), (7, 9, 8), (8, 10, 0), (6, 4, 11), (11, 4, 5), (7, 6, 11), (12, 13, 1), (1, 13, 14), (1, 14, 15), (1, 15, 5), (1, 5, 3), (5, 15, 11), (10, 1, 0), (10, 12, 1), (12, 8, 13), (12, 10, 8), (8, 9, 13), (13, 9, 14), (15, 9, 7), (9, 15, 14), (15, 7, 11)])
me_gutter_pipe_64_physics.polygons.foreach_set('use_smooth', [True] * 28)
_uv = me_gutter_pipe_64_physics.uv_layers.new(name='Float2')
_uv.uv.foreach_set('vector', [0.0, 0.0, 0.0, 0.0, 0.0, 0.0, 0.0, 0.0, 0.0, 0.0, 0.0, 0.0, 0.0, 0.0, 0.0, 0.0, 0.0, 0.0, 0.0, 0.0, 0.0, 0.0, 0.0, 0.0, 0.0, 0.0, 0.0, 0.0, 0.0, 0.0, 0.0, 0.0, 0.0, 0.0, 0.0, 0.0, 0.0, 0.0, 0.0, 0.0, 0.0, 0.0, 0.0, 0.0, 0.0, 0.0, 0.0, 0.0, 0.0, 0.0, 0.0, 0.0, 0.0, 0.0, 0.0, 0.0, 0.0, 0.0, 0.0, 0.0, 0.0, 0.0, 0.0, 0.0, 0.0, 0.0, 0.0, 0.0, 0.0, 0.0, 0.0, 0.0, 0.0, 0.0, 0.0, 0.0, 0.0, 0.0, 0.0, 0.0, 0.0, 0.0, 0.0, 0.0, 0.0, 0.0, 0.0, 0.0, 0.0, 0.0, 0.0, 0.0, 0.0, 0.0, 0.0, 0.0, 0.0, 0.0, 0.0, 0.0, 0.0, 0.0, 0.0, 0.0, 0.0, 0.0, 0.0, 0.0, 0.0, 0.0, 0.0, 0.0, 0.0, 0.0, 0.0, 0.0, 0.0, 0.0, 0.0, 0.0, 0.0, 0.0, 0.0, 0.0, 0.0, 0.0, 0.0, 0.0, 0.0, 0.0, 0.0, 0.0, 0.0, 0.0, 0.0, 0.0, 0.0, 0.0, 0.0, 0.0, 0.0, 0.0, 0.0, 0.0, 0.0, 0.0, 0.0, 0.0, 0.0, 0.0, 0.0, 0.0, 0.0, 0.0, 0.0, 0.0, 0.0, 0.0, 0.0, 0.0, 0.0, 0.0, 0.0, 0.0, 0.0, 0.0, 0.0, 0.0])
me_gutter_pipe_64_physics.materials.append(mat_phy)
me_gutter_pipe_64_physics.update()
me_gutter_pipe_64_physics.normals_split_custom_set([tuple(v) for v in zip(*[iter([0.7015, -0.1259, 0.7015, 0.717, 0.1241, 0.6859, 0.1356, -0.05286, 0.9893, 0.717, 0.1241, 0.6859, -0.1395, -5.468e-07, 0.9902, 0.1356, -0.05286, 0.9893, -0.1395, -5.468e-07, 0.9902, -0.7087, -0.02498, 0.7051, 0.1356, -0.05286, 0.9893, -0.1395, -5.468e-07, 0.9902, -0.704, 0.09334, 0.7041, -0.7087, -0.02498, 0.7051, -0.9999, -0.0138, 8.604e-05, -0.7914, -0.1147, -0.6005, -0.7087, -0.02498, 0.7051, -0.7914, -0.1147, -0.6005, 0.1356, -0.05286, 0.9893, -0.7087, -0.02498, 0.7051, -0.7914, -0.1147, -0.6005, 0.7015, -0.1259, 0.7015, 0.1356, -0.05286, 0.9893, -0.7914, -0.1147, -0.6005, 0.7954, -0.05999, -0.6031, 0.7015, -0.1259, 0.7015, -0.7914, -0.1147, -0.6005, 0.004723, -0.006889, -1.0, 0.7954, -0.05999, -0.6031, 0.7954, -0.05999, -0.6031, 0.9908, -0.007254, 0.1355, 0.7015, -0.1259, 0.7015, -0.9999, -0.0138, 8.604e-05, -0.7087, -0.02498, 0.7051, -1.0, 0.004056, 0.002327, -1.0, 0.004056, 0.002327, -0.7087, -0.02498, 0.7051, -0.704, 0.09334, 0.7041, -0.7914, -0.1147, -0.6005, -0.9999, -0.0138, 8.604e-05, -1.0, 0.004056, 0.002327, 0.9907, 0.01084, -0.1354, 0.6045, 0.03197, -0.796, 0.717, 0.1241, 0.6859, 0.717, 0.1241, 0.6859, 0.6045, 0.03197, -0.796, 1.252e-05, 0.0798, -0.9968, 0.717, 0.1241, 0.6859, 1.252e-05, 0.0798, -0.9968, -0.6016, 0.08307, -0.7944, 0.717, 0.1241, 0.6859, -0.6016, 0.08307, -0.7944, -0.704, 0.09334, 0.7041, 0.717, 0.1241, 0.6859, -0.704, 0.09334, 0.7041, -0.1395, -5.468e-07, 0.9902, -0.704, 0.09334, 0.7041, -0.6016, 0.08307, -0.7944, -1.0, 0.004056, 0.002327, 0.9908, -0.007254, 0.1355, 0.717, 0.1241, 0.6859, 0.7015, -0.1259, 0.7015, 0.9908, -0.007254, 0.1355, 0.9907, 0.01084, -0.1354, 0.717, 0.1241, 0.6859, 0.9907, 0.01084, -0.1354, 0.7954, -0.05999, -0.6031, 0.6045, 0.03197, -0.796, 0.9907, 0.01084, -0.1354, 0.9908, -0.007254, 0.1355, 0.7954, -0.05999, -0.6031, 0.7954, -0.05999, -0.6031, 0.004723, -0.006889, -1.0, 0.6045, 0.03197, -0.796, 0.6045, 0.03197, -0.796, 0.004723, -0.006889, -1.0, 1.252e-05, 0.0798, -0.9968, -0.6016, 0.08307, -0.7944, 0.004723, -0.006889, -1.0, -0.7914, -0.1147, -0.6005, 0.004723, -0.006889, -1.0, -0.6016, 0.08307, -0.7944, 1.252e-05, 0.0798, -0.9968, -0.6016, 0.08307, -0.7944, -0.7914, -0.1147, -0.6005, -1.0, 0.004056, 0.002327])] * 3)])
arm_gutter_pipe_64_qc_skeleton = bpy.data.armatures.new('gutter_pipe_64.qc_skeleton')  # bones are not reproduced

# ---- objects
ob_gutter_pipe_64_qc_skeleton = bpy.data.objects.new('gutter_pipe_64.qc_skeleton', arm_gutter_pipe_64_qc_skeleton)
ob_gutter_pipe_64 = bpy.data.objects.new('gutter_pipe_64', me_gutter_pipe_64)
ob_gutter_pipe_64_physics = bpy.data.objects.new('gutter_pipe_64_physics', me_gutter_pipe_64_physics)

# ---- transforms, parenting, visibility, modifiers, constraints
ob_gutter_pipe_64_qc_skeleton.location = (0.0, 0.0, 0.0)
ob_gutter_pipe_64_qc_skeleton.show_in_front = True
ob_gutter_pipe_64.parent = ob_gutter_pipe_64_qc_skeleton
ob_gutter_pipe_64.location = (0.0, 0.0, 0.0)
_vg = ob_gutter_pipe_64.vertex_groups.new(name='static_prop')
_vg.add([0, 1, 2, 3, 4, 5, 6, 7, 8, 9, 10, 11, 12, 13, 14, 15, 16, 17, 18, 19, 20, 21, 22, 23, 24, 25, 26, 27, 28, 29, 30, 31, 32, 33, 34, 35, 36, 37, 38, 39, 40, 41, 42, 43, 44, 45, 46, 47, 48, 49, 50, 51, 52, 53, 54, 55, 56, 57, 58, 59, 60, 61, 62, 63, 64, 65, 66, 67, 68, 69, 70, 71, 72, 73, 74, 75, 76, 77, 78, 79, 80, 81, 82, 83, 84, 85, 86, 87, 88, 89, 90, 91, 92, 93, 94, 95, 96, 97, 98, 99, 100, 101, 102, 103, 104, 105, 106, 107, 108, 109, 110, 111], 1.0, 'REPLACE')
_m = ob_gutter_pipe_64.modifiers.new('Armature', 'ARMATURE')
_m.object = ob_gutter_pipe_64_qc_skeleton
ob_gutter_pipe_64_physics.parent = ob_gutter_pipe_64_qc_skeleton
ob_gutter_pipe_64_physics.location = (0.0, 0.0, 0.0)
ob_gutter_pipe_64_physics.display_type = 'SOLID'
ob_gutter_pipe_64_physics.show_wire = True
_vg = ob_gutter_pipe_64_physics.vertex_groups.new(name='static_prop')
_vg.add([0, 1, 2, 3, 4, 5, 6, 7, 8, 9, 10, 11, 12, 13, 14, 15], 1.0, 'REPLACE')
_m = ob_gutter_pipe_64_physics.modifiers.new('Armature', 'ARMATURE')
_m.object = ob_gutter_pipe_64_qc_skeleton

# ---- collection membership
scene.collection.objects.link(ob_gutter_pipe_64_qc_skeleton)
col_gutter_pipe_64.objects.link(ob_gutter_pipe_64)
col_gutter_pipe_64_physics.objects.link(ob_gutter_pipe_64_physics)

# ---- scene / render settings (as saved in the file)
scene.frame_start = 0; scene.frame_end = 0; scene.frame_set(0)
scene.render.engine = 'BLENDER_EEVEE_NEXT'
bpy.context.view_layer.update()

# ---- added for rendering (the .blend has no active camera and no usable light): camera, sun
cam_auto = bpy.data.cameras.new('AutoCamera')
cam_auto.lens = 50.0
cam_auto.sensor_width = 36.0
cam_auto.clip_end = 1107.83
ob_auto_camera = bpy.data.objects.new('AutoCamera', cam_auto)
scene.collection.objects.link(ob_auto_camera)
ob_auto_camera.location = (63.1242, -75.449, 18.4994)
ob_auto_camera.rotation_euler = (1.09748, -7.21219e-08, 0.694738)
scene.camera = ob_auto_camera
light_auto_sun = bpy.data.lights.new('AutoSun', 'SUN')
light_auto_sun.energy = 3.0
light_auto_sun.angle = 0.0523599
ob_auto_sun = bpy.data.objects.new('AutoSun', light_auto_sun)
scene.collection.objects.link(ob_auto_sun)
ob_auto_sun.rotation_euler = (0.872665, 0.174533, 0.523599)
bpy.context.view_layer.update()
